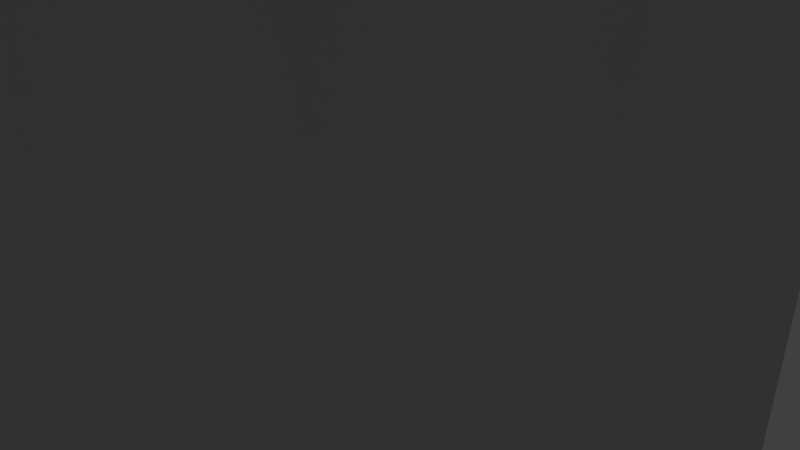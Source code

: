 # Source: Dish.blend  (saved by Blender 2.79.0; exported with 4.5.12 LTS)
import bpy
from mathutils import Matrix  # noqa: F401  (used for matrix-valued properties, if any)

bpy.ops.wm.read_factory_settings(use_empty=True)
scene = bpy.context.scene
scene.name = 'Scene'

# ---- collections
col_collection_1 = bpy.data.collections.new('Collection 1'); scene.collection.children.link(col_collection_1)

# ---- materials (node trees are filled in below, after node groups)
mat_dish = bpy.data.materials.new('Dish')
mat_dish.alpha_threshold = 0.0
mat_dish.use_transparent_shadow = False
mat_dish.diffuse_color = (1.0, 1.0, 1.0, 1.0)
mat_dish.roughness = 0.5
mat_tower = bpy.data.materials.new('Tower')
mat_tower.alpha_threshold = 0.0
mat_tower.use_transparent_shadow = False
mat_tower.diffuse_color = (0.6152, 0.6152, 0.6152, 1.0)
mat_tower.roughness = 0.5

# ---- material node trees

# ---- world
world_world = bpy.data.worlds.new('World'); scene.world = world_world
world_world.color = (0.05088, 0.05088, 0.05088)
world_world.use_sun_shadow = False
world_world.sun_shadow_jitter_overblur = 0.0
world_world.cycles.sampling_method = 'MANUAL'

# ---- cameras
cam_camera = bpy.data.cameras.new('Camera')
cam_camera.clip_end = 100.0
cam_camera.lens = 35.0
cam_camera.sensor_width = 32.0
cam_camera.sensor_height = 18.0
cam_camera.ortho_scale = 7.314
cam_camera.dof.focus_distance = 0.0
cam_camera.dof.aperture_fstop = 128.0

# ---- lights
light_lamp = bpy.data.lights.new('Lamp', 'POINT')
light_lamp.transmission_factor = 0.0
light_lamp.cutoff_distance = 30.0
light_lamp.energy = 100.0
light_lamp.shadow_buffer_clip_start = 1.001
light_lamp.shadow_soft_size = 0.1
light_lamp.shadow_maximum_resolution = 0.006
light_lamp.use_absolute_resolution = True

# ---- meshes
me_cylinder = bpy.data.meshes.new('Cylinder')
me_cylinder.from_pydata([(0.0, 5.0, -29.0), (1.913, 4.619, -29.0), (3.536, 3.536, -29.0), (4.619, 1.913, -29.0), (5.0, -2.186e-07, -29.0), (4.619, -1.913, -29.0), (3.536, -3.536, -29.0), (1.913, -4.619, -29.0), (7.55e-07, -5.0, -29.0), (-1.913, -4.619, -29.0), (-3.536, -3.536, -29.0), (-4.619, -1.913, -29.0), (-5.0, 5.962e-08, -29.0), (-4.619, 1.913, -29.0), (-3.536, 3.536, -29.0), (-1.913, 4.619, -29.0), (-2.384e-07, 3.98, 6.0), (0.0, 5.0, 5.0), (1.523, 3.677, 6.0), (1.913, 4.619, 5.0), (2.815, 2.815, 6.0), (3.536, 3.536, 5.0), (3.677, 1.523, 6.0), (4.619, 1.913, 5.0), (3.98, -2.235e-07, 6.0), (5.0, -2.186e-07, 5.0), (3.677, -1.523, 6.0), (4.619, -1.913, 5.0), (2.815, -2.815, 6.0), (3.536, -3.536, 5.0), (1.523, -3.677, 6.0), (1.913, -4.619, 5.0), (5.364e-07, -3.98, 6.0), (7.55e-07, -5.0, 5.0), (-1.523, -3.677, 6.0), (-1.913, -4.619, 5.0), (-2.815, -2.815, 6.0), (-3.536, -3.536, 5.0), (-3.677, -1.523, 6.0), (-4.619, -1.913, 5.0), (-3.98, -1.639e-07, 6.0), (-5.0, 5.962e-08, 5.0), (-3.677, 1.523, 6.0), (-4.619, 1.913, 5.0), (-2.815, 2.815, 6.0), (-3.536, 3.536, 5.0), (-1.523, 3.677, 6.0), (-1.913, 4.619, 5.0), (-1.942, -3.0, 6.0), (-1.0, -3.0, 8.0), (-1.942, 0.5576, 6.0), (-1.0, -1.0, 8.0), (1.942, -3.0, 6.0), (1.0, -3.0, 8.0), (1.942, 0.5576, 6.0), (1.0, -1.0, 8.0), (-1.0, -2.766, 9.676), (-1.0, -1.234, 9.357), (1.0, -1.234, 9.357), (1.0, -2.766, 9.676), (-7.335e-16, 3.97, 7.106), (1.913, 3.725, 7.398), (3.536, 3.028, 8.228), (4.619, 1.986, 9.471), (5.0, 0.7558, 10.94), (4.619, -0.4741, 12.4), (3.536, -1.517, 13.64), (1.913, -2.213, 14.48), (7.55e-07, -2.458, 14.77), (-1.913, -2.213, 14.48), (-3.536, -1.517, 13.64), (-4.619, -0.4741, 12.4), (-5.0, 0.7558, 10.94), (-4.619, 1.986, 9.471), (-3.536, 3.028, 8.228), (5.96e-07, -1.493, 9.05), (-1.913, 3.725, 7.398), (0.6378, -2.276, 10.4), (1.276, -2.484, 12.24), (1.179, -2.044, 10.13), (2.357, -2.019, 11.68), (1.54, -1.696, 9.712), (3.08, -1.324, 10.86), (3.08, 0.3158, 8.902), (1.54, -0.8763, 8.734), (2.357, 1.011, 8.074), (1.179, -0.5287, 8.32), (1.276, 1.475, 7.52), (0.6378, -0.2965, 8.043), (-2.357, 1.011, 8.074), (-1.179, -0.5287, 8.32), (-1.276, 1.475, 7.52), (-0.6378, -0.2965, 8.043), (-1.54, -1.696, 9.712), (-3.08, -1.324, 10.86), (-3.08, 0.3158, 8.902), (-1.54, -0.8763, 8.734), (-1.179, -2.044, 10.13), (-2.357, -2.019, 11.68), (-0.6378, -2.276, 10.4), (-1.276, -2.484, 12.24), (1.987e-07, 1.639, 7.326), (3.974e-07, -0.2149, 7.946), (6.49e-07, -2.358, 10.5), (7.02e-07, -2.647, 12.43), (-3.333, -0.5041, 9.879), (-1.667, -1.286, 9.223), (1.667, -1.286, 9.223), (3.333, -0.5041, 9.879), (-7.45e-16, 4.176, 6.842), (2.042, 3.915, 7.153), (3.773, 3.172, 8.039), (4.929, 2.059, 9.365), (5.335, 0.7471, 10.93), (4.929, -0.5653, 12.49), (3.773, -1.678, 13.82), (2.042, -2.421, 14.7), (7.55e-07, -2.682, 15.02), (-2.042, -2.421, 14.7), (-3.773, -1.678, 13.82), (-4.929, -0.5653, 12.49), (-5.335, 0.7471, 10.93), (-4.929, 2.059, 9.365), (-3.773, 3.172, 8.039), (5.96e-07, -1.545, 9.006), (-2.042, 3.915, 7.153), (0.7464, -2.473, 10.58), (1.402, -2.692, 12.46), (1.379, -2.201, 10.26), (2.591, -2.182, 11.85), (1.802, -1.795, 9.771), (3.385, -1.418, 10.94), (3.385, 0.3847, 8.795), (1.802, -0.8352, 8.627), (2.591, 1.149, 7.884), (1.379, -0.4285, 8.142), (1.402, 1.659, 7.276), (0.7464, -0.1567, 7.819), (-2.591, 1.149, 7.884), (-1.379, -0.4285, 8.142), (-1.402, 1.659, 7.276), (-0.7464, -0.1567, 7.819), (-1.802, -1.795, 9.771), (-3.385, -1.418, 10.94), (-3.385, 0.3847, 8.795), (-1.802, -0.8352, 8.627), (-1.379, -2.201, 10.26), (-2.591, -2.182, 11.85), (-0.7464, -2.473, 10.58), (-1.402, -2.692, 12.46), (1.987e-07, 1.838, 7.062), (3.974e-07, -0.06129, 7.705), (6.49e-07, -2.569, 10.69), (7.02e-07, -2.871, 12.68), (-3.664, -0.5165, 9.869), (-1.95, -1.315, 9.199), (1.95, -1.315, 9.199), (3.664, -0.5165, 9.869), (1.328e-09, -1.148, 8.715), (-5.518e-16, 1.495, 11.17), (0.3381, -1.238, 8.822), (0.2121, 1.439, 11.23), (0.4782, -1.455, 9.081), (0.3, 1.302, 11.39), (0.3381, -1.673, 9.34), (0.2121, 1.166, 11.56), (-4.048e-08, -1.763, 9.447), (-2.623e-08, 1.109, 11.62), (-0.3381, -1.673, 9.34), (-0.2121, 1.166, 11.56), (-0.4782, -1.455, 9.081), (-0.3, 1.302, 11.39), (-0.3381, -1.238, 8.822), (-0.2121, 1.439, 11.23), (1.441e-10, 0.1482, 9.97), (0.2473, 0.08235, 10.05), (0.3497, -0.0766, 10.24), (0.2473, -0.2356, 10.43), (-3.043e-08, -0.3014, 10.51), (-0.2473, -0.2356, 10.43), (-0.3497, -0.0766, 10.24), (-0.2473, 0.08235, 10.05), (-1.0, 1.762, 11.78), (-7.381e-16, 2.405, 11.01), (1.0, 1.762, 11.78), (-7.666e-16, 1.119, 12.55), (-4.252e-16, 0.9959, 11.14), (-1.079e-15, 2.528, 12.42), (-0.75, 1.187, 11.3), (-0.75, 1.28, 12.36), (-0.75, 2.336, 12.26), (-0.75, 2.244, 11.21), (-4.963e-16, 1.669, 10.72), (-9.87e-16, 2.819, 11.69), (0.75, 2.244, 11.21), (0.75, 1.187, 11.3), (0.75, 2.336, 12.26), (0.75, 1.28, 12.36), (-5.177e-16, 0.7053, 11.87), (-1.008e-15, 1.854, 12.84), (-0.5556, 0.9792, 11.85), (-0.5556, 1.83, 12.56), (-0.5556, 1.693, 11.0), (-0.5556, 2.545, 11.71), (0.5556, 0.9792, 11.85), (0.5556, 1.83, 12.56), (0.5556, 1.693, 11.0), (0.5556, 2.545, 11.71), (-1.6, -3.175, 9.727), (-1.6, -1.949, 10.76), (-1.6, -1.118, 7.275), (-1.6, 0.1075, 8.304), (1.6, -3.175, 9.727), (1.6, -1.949, 10.76), (1.6, -1.118, 7.275), (1.6, 0.1075, 8.304)], [], [(15, 47, 17, 0), (2, 21, 23, 3), (3, 23, 25, 4), (4, 25, 27, 5), (5, 27, 29, 6), (6, 29, 31, 7), (7, 31, 33, 8), (8, 33, 35, 9), (9, 35, 37, 10), (10, 37, 39, 11), (11, 39, 41, 12), (12, 41, 43, 13), (13, 43, 45, 14), (14, 45, 47, 15), (0, 17, 19, 1), (1, 19, 21, 2), (0, 1, 2, 3, 4, 5, 6, 7, 8, 9, 10, 11, 12, 13, 14, 15), (19, 17, 16, 18), (21, 19, 18, 20), (23, 21, 20, 22), (25, 23, 22, 24), (27, 25, 24, 26), (29, 27, 26, 28), (31, 29, 28, 30), (33, 31, 30, 32), (35, 33, 32, 34), (37, 35, 34, 36), (39, 37, 36, 38), (41, 39, 38, 40), (43, 41, 40, 42), (45, 43, 42, 44), (47, 45, 44, 46), (17, 47, 46, 16), (18, 16, 46, 44, 42, 40, 38, 36, 34, 32, 30, 28, 26, 24, 22, 20), (48, 49, 51, 50), (50, 51, 55, 54), (54, 55, 53, 52), (52, 53, 49, 48), (50, 54, 52, 48), (53, 55, 58, 59), (58, 57, 56, 59), (51, 49, 56, 57), (49, 53, 59, 56), (55, 51, 57, 58), (81, 75, 79), (107, 75, 81), (107, 84, 75), (84, 86, 75), (86, 88, 75), (92, 90, 75), (102, 92, 75), (97, 75, 93), (90, 96, 75), (99, 75, 97), (103, 75, 99), (88, 102, 75), (104, 68, 67, 78), (105, 72, 71, 94), (95, 73, 72, 105), (79, 75, 77), (66, 80, 78, 67), (80, 79, 77, 78), (75, 96, 106), (96, 95, 105, 106), (75, 106, 93), (106, 105, 94, 93), (75, 103, 77), (103, 104, 78, 77), (61, 60, 101, 87), (87, 101, 102, 88), (68, 104, 100, 69), (104, 103, 99, 100), (69, 100, 98, 70), (100, 99, 97, 98), (74, 73, 95, 89), (89, 95, 96, 90), (70, 98, 94, 71), (98, 97, 93, 94), (60, 76, 91, 101), (101, 91, 92, 102), (76, 74, 89, 91), (91, 89, 90, 92), (62, 61, 87, 85), (85, 87, 88, 86), (63, 62, 85, 83), (83, 85, 86, 84), (64, 63, 83, 108), (108, 83, 84, 107), (64, 108, 82, 65), (108, 107, 81, 82), (65, 82, 80, 66), (82, 81, 79, 80), (130, 128, 124), (156, 130, 124), (156, 124, 133), (133, 124, 135), (135, 124, 137), (141, 124, 139), (151, 124, 141), (146, 142, 124), (139, 124, 145), (148, 146, 124), (152, 148, 124), (137, 124, 151), (153, 127, 116, 117), (154, 143, 120, 121), (144, 154, 121, 122), (128, 126, 124), (115, 116, 127, 129), (129, 127, 126, 128), (124, 155, 145), (145, 155, 154, 144), (124, 142, 155), (155, 142, 143, 154), (124, 126, 152), (152, 126, 127, 153), (110, 136, 150, 109), (136, 137, 151, 150), (117, 118, 149, 153), (153, 149, 148, 152), (118, 119, 147, 149), (149, 147, 146, 148), (123, 138, 144, 122), (138, 139, 145, 144), (119, 120, 143, 147), (147, 143, 142, 146), (109, 150, 140, 125), (150, 151, 141, 140), (125, 140, 138, 123), (140, 141, 139, 138), (111, 134, 136, 110), (134, 135, 137, 136), (112, 132, 134, 111), (132, 133, 135, 134), (113, 157, 132, 112), (157, 156, 133, 132), (113, 114, 131, 157), (157, 131, 130, 156), (114, 115, 129, 131), (131, 129, 128, 130), (60, 61, 110, 109), (61, 62, 111, 110), (62, 63, 112, 111), (63, 64, 113, 112), (64, 65, 114, 113), (65, 66, 115, 114), (66, 67, 116, 115), (67, 68, 117, 116), (68, 69, 118, 117), (69, 70, 119, 118), (70, 71, 120, 119), (71, 72, 121, 120), (72, 73, 122, 121), (73, 74, 123, 122), (74, 76, 125, 123), (76, 60, 109, 125), (174, 159, 161, 175), (175, 161, 163, 176), (176, 163, 165, 177), (177, 165, 167, 178), (178, 167, 169, 179), (179, 169, 171, 180), (161, 159, 173, 171, 169, 167, 165, 163), (180, 171, 173, 181), (181, 173, 159, 174), (158, 160, 162, 164, 166, 168, 170, 172), (172, 181, 174, 158), (170, 180, 181, 172), (168, 179, 180, 170), (166, 178, 179, 168), (164, 177, 178, 166), (162, 176, 177, 164), (160, 175, 176, 162), (158, 174, 175, 160), (182, 188, 200, 189), (182, 189, 201, 190), (182, 190, 203, 191), (182, 191, 202, 188), (183, 192, 202, 191), (183, 191, 203, 193), (183, 193, 207, 194), (183, 194, 206, 192), (184, 195, 206, 194), (184, 194, 207, 196), (184, 196, 205, 197), (184, 197, 204, 195), (185, 198, 204, 197), (185, 197, 205, 199), (185, 199, 201, 189), (185, 189, 200, 198), (186, 188, 202, 192), (186, 192, 206, 195), (186, 195, 204, 198), (186, 198, 200, 188), (187, 196, 207, 193), (187, 193, 203, 190), (187, 190, 201, 199), (187, 199, 205, 196), (208, 209, 211, 210), (210, 211, 215, 214), (214, 215, 213, 212), (212, 213, 209, 208), (210, 214, 212, 208), (215, 211, 209, 213)])
me_cylinder.polygons.foreach_set('use_smooth', [1, 1, 1, 1, 1, 1, 1, 1, 1, 1, 1, 1, 1, 1, 1, 1, 1, 1, 1, 1, 1, 1, 1, 1, 1, 1, 1, 1, 1, 1, 1, 1, 1, 1, 0, 0, 0, 0, 0, 0, 0, 0, 0, 0, 1, 1, 1, 1, 1, 1, 1, 1, 1, 1, 1, 1, 1, 1, 1, 1, 1, 1, 1, 1, 1, 1, 1, 1, 1, 1, 1, 1, 1, 1, 1, 1, 1, 1, 1, 1, 1, 1, 1, 1, 1, 1, 1, 1, 1, 1, 1, 1, 1, 1, 1, 1, 1, 1, 1, 1, 1, 1, 1, 1, 1, 1, 1, 1, 1, 1, 1, 1, 1, 1, 1, 1, 1, 1, 1, 1, 1, 1, 1, 1, 1, 1, 1, 1, 1, 1, 1, 1, 1, 1, 1, 1, 1, 1, 1, 1, 0, 0, 0, 0, 0, 0, 0, 0, 0, 0, 0, 0, 0, 0, 0, 0, 1, 1, 1, 1, 1, 1, 1, 1, 1, 1, 1, 1, 1, 1, 1, 1, 1, 1, 1, 1, 1, 1, 1, 1, 1, 1, 1, 1, 1, 1, 1, 1, 1, 1, 1, 1, 1, 1, 1, 1, 1, 1, 0, 0, 0, 0, 0, 0])
me_cylinder.polygons.foreach_set('material_index', [2, 2, 2, 2, 2, 2, 2, 2, 2, 2, 2, 2, 2, 2, 2, 2, 2, 2, 2, 2, 2, 2, 2, 2, 2, 2, 2, 2, 2, 2, 2, 2, 2, 2, 1, 1, 1, 1, 1, 1, 1, 1, 1, 1, 0, 0, 0, 0, 0, 0, 0, 0, 0, 0, 0, 0, 0, 0, 0, 0, 0, 0, 0, 0, 0, 0, 0, 0, 0, 0, 0, 0, 0, 0, 0, 0, 0, 0, 0, 0, 0, 0, 0, 0, 0, 0, 0, 0, 0, 0, 0, 0, 0, 0, 0, 0, 0, 0, 0, 0, 0, 0, 0, 0, 0, 0, 0, 0, 0, 0, 0, 0, 0, 0, 0, 0, 0, 0, 0, 0, 0, 0, 0, 0, 0, 0, 0, 0, 0, 0, 0, 0, 0, 0, 0, 0, 0, 0, 0, 0, 0, 0, 0, 0, 0, 0, 0, 0, 0, 0, 0, 0, 0, 0, 0, 0, 0, 0, 0, 0, 0, 0, 0, 0, 0, 0, 0, 0, 0, 0, 0, 0, 0, 0, 0, 0, 0, 0, 0, 0, 0, 0, 0, 0, 0, 0, 0, 0, 0, 0, 0, 0, 0, 0, 0, 0, 0, 0, 1, 1, 1, 1, 1, 1])
_uv = me_cylinder.uv_layers.new(name='UVMap')
_uv.uv.foreach_set('vector', [0.5525, 0.2273, 0.5525, 1.0, 0.7268, 1.0, 0.7268, 0.2273, 0.5023, 0.2273, 0.5023, 1.0, 0.3546, 1.0, 0.3546, 0.2273, 0.5368, 0.2273, 0.5368, 1.0, 0.3625, 1.0, 0.3625, 0.2273, 0.5446, 0.2273, 0.5446, 1.0, 0.3704, 1.0, 0.3704, 0.2273, 0.5525, 0.2273, 0.5525, 1.0, 0.4048, 1.0, 0.4048, 0.2273, 0.5023, 0.2273, 0.5023, 1.0, 0.3546, 1.0, 0.3546, 0.2273, 0.5368, 0.2273, 0.5368, 1.0, 0.3625, 1.0, 0.3625, 0.2273, 0.5446, 0.2273, 0.5446, 1.0, 0.3704, 1.0, 0.3704, 0.2273, 0.5525, 0.2273, 0.5525, 1.0, 0.4048, 1.0, 0.4048, 0.2273, 0.5869, 0.2273, 0.5869, 1.0, 0.7347, 1.0, 0.7347, 0.2273, 0.5525, 0.2273, 0.5525, 1.0, 0.7268, 1.0, 0.7268, 0.2273, 0.5446, 0.2273, 0.5446, 1.0, 0.7189, 1.0, 0.7189, 0.2273, 0.5368, 0.2273, 0.5368, 1.0, 0.6845, 1.0, 0.6845, 0.2273, 0.5869, 0.2273, 0.5869, 1.0, 0.7347, 1.0, 0.7347, 0.2273, 0.5446, 0.2273, 0.5446, 1.0, 0.7189, 1.0, 0.7189, 0.2273, 0.5368, 0.2273, 0.5368, 1.0, 0.6845, 1.0, 0.6845, 0.2273, 0.5446, 0.2273, 0.7189, 0.2186, 0.8666, 0.194, 0.9653, 0.1571, 1.0, 0.1136, 0.9653, 0.07015, 0.8666, 0.03328, 0.7189, 0.00865, 0.5446, 0.0, 0.3704, 0.00865, 0.2227, 0.03328, 0.1239, 0.07015, 0.08929, 0.1136, 0.1239, 0.1571, 0.2227, 0.194, 0.3704, 0.2186, 0.5368, 0.2641, 0.3625, 0.2727, 0.3625, 0.2496, 0.5012, 0.2427, 0.5023, 0.2394, 0.3546, 0.2641, 0.3191, 0.2427, 0.4367, 0.2231, 0.6011, 0.248, 0.5023, 0.2849, 0.4367, 0.2685, 0.5153, 0.2392, 0.4536, 0.25, 0.4189, 0.2935, 0.3331, 0.2846, 0.3607, 0.25, 0.6011, 0.252, 0.6357, 0.2955, 0.5429, 0.2955, 0.5153, 0.2608, 0.5023, 0.2606, 0.6011, 0.2974, 0.5153, 0.3063, 0.4367, 0.2769, 0.5368, 0.2359, 0.6845, 0.2606, 0.6188, 0.2769, 0.5012, 0.2573, 0.5446, 0.2273, 0.7189, 0.2359, 0.6834, 0.2573, 0.5446, 0.2504, 0.5525, 0.2359, 0.7268, 0.2273, 0.7268, 0.2504, 0.5881, 0.2573, 0.5869, 0.2606, 0.7347, 0.2359, 0.7702, 0.2573, 0.6526, 0.2769, 0.4882, 0.252, 0.5869, 0.2151, 0.6526, 0.2315, 0.574, 0.2608, 0.4536, 0.25, 0.4882, 0.2065, 0.574, 0.2154, 0.5464, 0.25, 0.4882, 0.248, 0.4536, 0.2045, 0.5464, 0.2045, 0.574, 0.2392, 0.5869, 0.2394, 0.4882, 0.2026, 0.574, 0.1937, 0.6526, 0.2231, 0.5525, 0.2641, 0.4048, 0.2394, 0.4705, 0.2231, 0.5881, 0.2427, 0.5446, 0.2273, 0.3704, 0.2186, 0.4059, 0.1972, 0.5446, 0.2041, 0.5012, 0.2427, 0.3625, 0.2496, 0.2238, 0.2427, 0.1062, 0.2231, 0.02759, 0.1937, 0.0, 0.1591, 0.02759, 0.1245, 0.1062, 0.09512, 0.2238, 0.07551, 0.3625, 0.06863, 0.5012, 0.07551, 0.6188, 0.09512, 0.6974, 0.1245, 0.725, 0.1591, 0.6974, 0.1937, 0.6188, 0.2231, 0.4536, 0.25, 0.4536, 0.2955, 0.6357, 0.2955, 0.7776, 0.25, 0.5499, 0.25, 0.6357, 0.2955, 0.8179, 0.2955, 0.9036, 0.25, 0.5954, 0.25, 0.4536, 0.2955, 0.2714, 0.2955, 0.2714, 0.25, 0.5394, 0.25, 0.4536, 0.2955, 0.2714, 0.2955, 0.1857, 0.25, 0.5499, 0.2627, 0.9036, 0.2627, 0.9036, 0.1818, 0.5499, 0.1818, 0.4536, 0.25, 0.6357, 0.25, 0.6144, 0.2808, 0.4749, 0.2881, 0.4536, 0.2674, 0.2714, 0.2674, 0.2714, 0.2326, 0.4536, 0.2326, 0.4536, 0.25, 0.2714, 0.25, 0.2927, 0.2881, 0.4323, 0.2808, 0.4536, 0.25, 0.6357, 0.25, 0.6357, 0.2881, 0.4536, 0.2881, 0.4536, 0.25, 0.2714, 0.25, 0.2714, 0.2808, 0.4536, 0.2808, 0.5027, 0.2434, 0.3625, 0.2284, 0.4698, 0.2529, 0.5143, 0.2323, 0.3625, 0.2284, 0.5027, 0.2434, 0.5143, 0.2323, 0.5027, 0.2212, 0.3625, 0.2284, 0.5027, 0.2301, 0.4698, 0.238, 0.3625, 0.2161, 0.4698, 0.238, 0.4206, 0.2433, 0.3625, 0.2161, 0.4866, 0.2433, 0.4373, 0.238, 0.5446, 0.2161, 0.5446, 0.2451, 0.4866, 0.2433, 0.5446, 0.2161, 0.6195, 0.2529, 0.7268, 0.2284, 0.5866, 0.2434, 0.6195, 0.238, 0.5866, 0.2301, 0.7268, 0.2161, 0.4866, 0.2591, 0.5446, 0.2284, 0.4373, 0.2529, 0.5446, 0.2614, 0.5446, 0.2284, 0.4866, 0.2591, 0.6027, 0.2433, 0.5446, 0.2451, 0.5446, 0.2161, 0.5446, 0.2598, 0.5446, 0.3129, 0.7189, 0.3063, 0.6608, 0.2554, 0.4987, 0.2473, 0.6135, 0.2713, 0.5015, 0.3046, 0.4241, 0.2695, 0.5734, 0.2705, 0.7255, 0.2834, 0.6135, 0.3167, 0.4987, 0.2927, 0.4698, 0.2529, 0.3625, 0.2284, 0.4206, 0.2591, 0.5023, 0.2419, 0.395, 0.1974, 0.2965, 0.21, 0.3546, 0.2608, 0.5772, 0.2428, 0.4698, 0.2074, 0.4206, 0.2137, 0.4787, 0.2554, 0.5446, 0.2284, 0.4044, 0.2212, 0.3929, 0.2323, 0.5866, 0.2301, 0.4463, 0.2572, 0.4232, 0.2385, 0.575, 0.2208, 0.5446, 0.2284, 0.3929, 0.2323, 0.4044, 0.2434, 0.575, 0.2323, 0.4232, 0.2473, 0.4463, 0.2695, 0.5866, 0.2434, 0.5446, 0.2284, 0.5446, 0.2614, 0.6027, 0.2591, 0.5446, 0.2614, 0.5446, 0.3053, 0.6608, 0.3009, 0.6027, 0.2591, 0.5368, 0.2438, 0.3625, 0.2493, 0.3625, 0.1963, 0.4787, 0.1926, 0.4787, 0.2381, 0.3625, 0.2418, 0.3625, 0.1997, 0.4206, 0.1978, 0.5446, 0.2674, 0.5446, 0.2144, 0.4285, 0.21, 0.3704, 0.2608, 0.5446, 0.2598, 0.5446, 0.2159, 0.4866, 0.2137, 0.4285, 0.2554, 0.5525, 0.2608, 0.6106, 0.21, 0.5121, 0.1974, 0.4048, 0.2419, 0.6106, 0.2554, 0.6687, 0.2137, 0.6195, 0.2074, 0.5121, 0.2428, 0.5869, 0.2279, 0.4882, 0.2042, 0.6285, 0.1663, 0.6943, 0.1821, 0.5121, 0.2275, 0.4463, 0.2117, 0.5866, 0.1846, 0.6195, 0.1925, 0.5869, 0.2419, 0.6943, 0.1974, 0.6285, 0.1786, 0.4882, 0.2137, 0.5121, 0.2428, 0.6195, 0.2074, 0.5866, 0.198, 0.4463, 0.224, 0.5446, 0.2493, 0.3704, 0.2438, 0.4285, 0.1926, 0.5446, 0.1963, 0.5446, 0.2418, 0.4285, 0.2381, 0.4866, 0.1978, 0.5446, 0.1997, 0.5525, 0.2438, 0.4048, 0.2279, 0.5121, 0.1821, 0.6106, 0.1926, 0.6106, 0.2381, 0.5121, 0.2275, 0.6195, 0.1925, 0.6687, 0.1978, 0.5023, 0.2279, 0.3546, 0.2438, 0.2965, 0.1926, 0.395, 0.1821, 0.5772, 0.2275, 0.4787, 0.2381, 0.4206, 0.1978, 0.4698, 0.1925, 0.6011, 0.2497, 0.5023, 0.2734, 0.395, 0.2275, 0.4608, 0.2117, 0.4608, 0.2572, 0.395, 0.273, 0.2877, 0.238, 0.3206, 0.2301, 0.6135, 0.2713, 0.7255, 0.238, 0.5734, 0.225, 0.4987, 0.2473, 0.4839, 0.2385, 0.4608, 0.2572, 0.3206, 0.2301, 0.3321, 0.2208, 0.6135, 0.2713, 0.4987, 0.2473, 0.4241, 0.2695, 0.5015, 0.3046, 0.4839, 0.2473, 0.3321, 0.2323, 0.3206, 0.2434, 0.4608, 0.2695, 0.6011, 0.2591, 0.4608, 0.224, 0.395, 0.2428, 0.5023, 0.2874, 0.4608, 0.2695, 0.3206, 0.2434, 0.2877, 0.2529, 0.395, 0.2883, 0.5266, 0.2448, 0.4881, 0.2558, 0.3625, 0.2274, 0.5401, 0.2318, 0.5266, 0.2448, 0.3625, 0.2274, 0.5401, 0.2318, 0.3625, 0.2274, 0.5266, 0.2188, 0.5266, 0.2643, 0.3625, 0.2729, 0.4881, 0.2532, 0.4881, 0.2403, 0.3625, 0.2149, 0.4305, 0.2464, 0.4767, 0.2464, 0.5446, 0.2149, 0.419, 0.2403, 0.5446, 0.2486, 0.5446, 0.2149, 0.4767, 0.2464, 0.6012, 0.2558, 0.5627, 0.2448, 0.7268, 0.2274, 0.6012, 0.2532, 0.7268, 0.2729, 0.5627, 0.2643, 0.4767, 0.2632, 0.419, 0.2558, 0.5446, 0.2274, 0.5446, 0.2657, 0.4767, 0.2632, 0.5446, 0.2274, 0.6126, 0.2464, 0.5446, 0.2149, 0.5446, 0.2486, 0.5446, 0.2653, 0.6723, 0.2605, 0.7306, 0.3115, 0.5446, 0.3185, 0.4976, 0.247, 0.4155, 0.2714, 0.4932, 0.3067, 0.6127, 0.2711, 0.5797, 0.2681, 0.4976, 0.2925, 0.6127, 0.3166, 0.7322, 0.281, 0.4881, 0.2558, 0.4305, 0.2632, 0.3625, 0.2274, 0.5239, 0.2459, 0.3663, 0.266, 0.308, 0.215, 0.4163, 0.2012, 0.5984, 0.2467, 0.4902, 0.2605, 0.4305, 0.2177, 0.4881, 0.2103, 0.5446, 0.2274, 0.367, 0.2318, 0.3805, 0.2188, 0.5627, 0.231, 0.5492, 0.2201, 0.3931, 0.2383, 0.4185, 0.2587, 0.5446, 0.2274, 0.3805, 0.2448, 0.367, 0.2318, 0.5492, 0.2318, 0.5627, 0.2448, 0.4185, 0.2714, 0.3931, 0.247, 0.5446, 0.2274, 0.6126, 0.2632, 0.5446, 0.2657, 0.5446, 0.2657, 0.6126, 0.2632, 0.6723, 0.3059, 0.5446, 0.3108, 0.5484, 0.2481, 0.4902, 0.1968, 0.3625, 0.2009, 0.3625, 0.254, 0.4902, 0.2423, 0.4305, 0.201, 0.3625, 0.2032, 0.3625, 0.2463, 0.5446, 0.2276, 0.3587, 0.2206, 0.417, 0.1696, 0.5446, 0.1744, 0.5446, 0.2653, 0.417, 0.2605, 0.4767, 0.2177, 0.5446, 0.2203, 0.5408, 0.266, 0.3832, 0.2459, 0.4909, 0.2012, 0.5991, 0.215, 0.5991, 0.2605, 0.4909, 0.2467, 0.6012, 0.2103, 0.6588, 0.2177, 0.5654, 0.2312, 0.673, 0.1852, 0.6007, 0.1678, 0.46, 0.2059, 0.4909, 0.2307, 0.6012, 0.1948, 0.5627, 0.1856, 0.4185, 0.2133, 0.5654, 0.2459, 0.46, 0.2158, 0.6007, 0.1805, 0.673, 0.2012, 0.4909, 0.2467, 0.4185, 0.226, 0.5627, 0.1993, 0.6012, 0.2103, 0.5446, 0.254, 0.5446, 0.2009, 0.417, 0.1968, 0.3587, 0.2481, 0.5446, 0.2463, 0.5446, 0.2032, 0.4767, 0.201, 0.417, 0.2423, 0.5408, 0.2481, 0.5991, 0.1968, 0.4909, 0.1852, 0.3832, 0.2312, 0.5991, 0.2423, 0.6588, 0.201, 0.6012, 0.1948, 0.4909, 0.2307, 0.5239, 0.2312, 0.4163, 0.1852, 0.308, 0.1968, 0.3663, 0.2481, 0.5984, 0.2307, 0.4881, 0.1948, 0.4305, 0.201, 0.4902, 0.2423, 0.6293, 0.2514, 0.4886, 0.2133, 0.4163, 0.2307, 0.5239, 0.2766, 0.4886, 0.2587, 0.3445, 0.231, 0.306, 0.2403, 0.4163, 0.2761, 0.6127, 0.2711, 0.4976, 0.247, 0.5797, 0.2226, 0.7322, 0.2356, 0.514, 0.2383, 0.358, 0.2201, 0.3445, 0.231, 0.4886, 0.2587, 0.6127, 0.2711, 0.4932, 0.3067, 0.4155, 0.2714, 0.4976, 0.247, 0.514, 0.247, 0.4886, 0.2714, 0.3445, 0.2448, 0.358, 0.2318, 0.6293, 0.2612, 0.5239, 0.2913, 0.4163, 0.2467, 0.4886, 0.226, 0.4886, 0.2714, 0.4163, 0.2921, 0.306, 0.2558, 0.3445, 0.2448, 0.5446, 0.2297, 0.7189, 0.2363, 0.7306, 0.2308, 0.5446, 0.2237, 0.5368, 0.2363, 0.6845, 0.2552, 0.7061, 0.2509, 0.5484, 0.2308, 0.5023, 0.2552, 0.6011, 0.2834, 0.6293, 0.281, 0.5239, 0.2509, 0.6011, 0.238, 0.6357, 0.2713, 0.6662, 0.2711, 0.6293, 0.2356, 0.4536, 0.2713, 0.4189, 0.3046, 0.4471, 0.3067, 0.4841, 0.2711, 0.6011, 0.2591, 0.5023, 0.2874, 0.5239, 0.2913, 0.6293, 0.2612, 0.5023, 0.2419, 0.3546, 0.2608, 0.3663, 0.266, 0.5239, 0.2459, 0.5368, 0.2608, 0.3625, 0.2674, 0.3625, 0.2731, 0.5484, 0.266, 0.5446, 0.2674, 0.3704, 0.2608, 0.3587, 0.266, 0.5446, 0.2731, 0.5525, 0.2608, 0.4048, 0.2419, 0.3832, 0.2459, 0.5408, 0.266, 0.5869, 0.2419, 0.4882, 0.2137, 0.46, 0.2158, 0.5654, 0.2459, 0.4882, 0.2591, 0.4536, 0.2258, 0.423, 0.2257, 0.46, 0.2612, 0.4536, 0.2713, 0.4882, 0.238, 0.46, 0.2356, 0.423, 0.2711, 0.4882, 0.238, 0.5869, 0.2097, 0.5654, 0.2054, 0.46, 0.2356, 0.5869, 0.2552, 0.7347, 0.2363, 0.723, 0.2308, 0.5654, 0.2509, 0.5525, 0.2363, 0.7268, 0.2297, 0.7268, 0.2237, 0.5408, 0.2308, 0.5446, 0.2534, 0.5446, 0.284, 0.564, 0.2827, 0.5672, 0.2519, 0.5521, 0.2511, 0.6757, 0.278, 0.6632, 0.2817, 0.5377, 0.2554, 0.5377, 0.2554, 0.6632, 0.2817, 0.6508, 0.2854, 0.5232, 0.2597, 0.5672, 0.2446, 0.564, 0.2765, 0.5446, 0.2752, 0.5446, 0.2432, 0.5446, 0.2432, 0.5446, 0.2752, 0.5253, 0.2765, 0.5221, 0.2446, 0.5232, 0.2597, 0.6508, 0.2854, 0.6632, 0.2817, 0.5377, 0.2554, 0.564, 0.2326, 0.5446, 0.231, 0.5253, 0.2326, 0.5173, 0.2362, 0.5253, 0.2399, 0.5446, 0.2415, 0.564, 0.2399, 0.572, 0.2362, 0.5377, 0.2554, 0.6632, 0.2817, 0.6757, 0.278, 0.5521, 0.2511, 0.5221, 0.2519, 0.5253, 0.2827, 0.5446, 0.284, 0.5446, 0.2534, 0.5446, 0.2662, 0.5754, 0.2687, 0.5882, 0.2746, 0.5754, 0.2805, 0.5446, 0.2829, 0.5138, 0.2805, 0.5011, 0.2746, 0.5138, 0.2687, 0.5138, 0.2673, 0.5221, 0.2973, 0.5446, 0.2988, 0.5446, 0.2694, 0.5942, 0.2291, 0.7198, 0.2554, 0.7343, 0.2511, 0.614, 0.2232, 0.5744, 0.235, 0.7053, 0.2597, 0.7198, 0.2554, 0.5942, 0.2291, 0.5446, 0.2554, 0.5446, 0.2886, 0.5221, 0.2901, 0.5138, 0.2574, 0.5754, 0.2574, 0.5672, 0.2901, 0.5446, 0.2886, 0.5446, 0.2554, 0.5942, 0.2291, 0.7198, 0.2554, 0.7053, 0.2597, 0.5744, 0.235, 0.614, 0.2687, 0.7343, 0.2966, 0.7198, 0.3009, 0.5942, 0.2746, 0.5446, 0.2694, 0.5446, 0.2988, 0.5672, 0.2973, 0.5754, 0.2673, 0.523, 0.245, 0.4706, 0.2341, 0.4517, 0.2466, 0.4791, 0.2581, 0.523, 0.245, 0.4791, 0.2581, 0.5292, 0.2628, 0.5753, 0.256, 0.523, 0.245, 0.5753, 0.256, 0.5942, 0.2435, 0.5669, 0.232, 0.523, 0.245, 0.5669, 0.232, 0.5167, 0.2272, 0.4706, 0.2341, 0.5446, 0.2592, 0.5446, 0.2425, 0.494, 0.243, 0.4763, 0.2555, 0.5446, 0.2276, 0.4763, 0.232, 0.494, 0.2435, 0.5446, 0.2429, 0.5446, 0.2276, 0.5446, 0.2429, 0.5952, 0.2435, 0.6129, 0.232, 0.5446, 0.2592, 0.6129, 0.2555, 0.5952, 0.243, 0.5446, 0.2425, 0.523, 0.245, 0.4706, 0.2341, 0.5167, 0.2272, 0.5669, 0.232, 0.523, 0.245, 0.5669, 0.232, 0.5942, 0.2435, 0.5753, 0.256, 0.523, 0.245, 0.5753, 0.256, 0.5292, 0.2628, 0.4791, 0.2581, 0.523, 0.245, 0.4791, 0.2581, 0.4517, 0.2466, 0.4706, 0.2341, 0.5446, 0.2624, 0.5446, 0.2471, 0.5952, 0.2466, 0.6129, 0.2581, 0.5446, 0.23, 0.6129, 0.2336, 0.5952, 0.2461, 0.5446, 0.2467, 0.5446, 0.23, 0.5446, 0.2467, 0.494, 0.2461, 0.4763, 0.2336, 0.5446, 0.2624, 0.4763, 0.2581, 0.494, 0.2466, 0.5446, 0.2471, 0.5446, 0.2726, 0.4763, 0.277, 0.494, 0.2885, 0.5446, 0.2879, 0.5446, 0.2726, 0.5446, 0.2879, 0.5952, 0.2885, 0.6129, 0.277, 0.5446, 0.2304, 0.6129, 0.2341, 0.5952, 0.2466, 0.5446, 0.2471, 0.5446, 0.2304, 0.5446, 0.2471, 0.494, 0.2466, 0.4763, 0.2341, 0.5446, 0.2596, 0.6129, 0.256, 0.5952, 0.2435, 0.5446, 0.2429, 0.5446, 0.2596, 0.5446, 0.2429, 0.494, 0.2435, 0.4763, 0.256, 0.5446, 0.262, 0.4763, 0.2576, 0.494, 0.2461, 0.5446, 0.2467, 0.5446, 0.262, 0.5446, 0.2467, 0.5952, 0.2461, 0.6129, 0.2576, 0.6198, 0.2438, 0.7314, 0.2672, 0.9187, 0.2114, 0.8071, 0.1881, 0.5811, 0.27, 0.5811, 0.2979, 0.8725, 0.2979, 0.8725, 0.27, 0.625, 0.2335, 0.7366, 0.2569, 0.5492, 0.3126, 0.4376, 0.2892, 0.5082, 0.2687, 0.5082, 0.2966, 0.2168, 0.2966, 0.2168, 0.2687, 0.5811, 0.2335, 0.8725, 0.2335, 0.8725, 0.2892, 0.5811, 0.2892, 0.5082, 0.2569, 0.2168, 0.2569, 0.2168, 0.3126, 0.5082, 0.3126])
me_cylinder.materials.append(mat_dish)
me_cylinder.materials.append(None)
me_cylinder.materials.append(mat_tower)
me_cylinder.use_remesh_preserve_volume = False
me_cylinder.use_remesh_preserve_attributes = False
me_cylinder.use_mirror_vertex_groups = False
me_cylinder.update()

# ---- objects
ob_cylinder = bpy.data.objects.new('Cylinder', me_cylinder)
ob_lamp = bpy.data.objects.new('Lamp', light_lamp)
ob_camera = bpy.data.objects.new('Camera', cam_camera)

# ---- transforms, parenting, visibility, modifiers, constraints
ob_cylinder.location = (0.0, 0.0, 0.0)
ob_cylinder.lineart.crease_threshold = 0.0
ob_lamp.location = (4.076, 1.005, 5.904)
ob_lamp.rotation_euler = (0.6503, 0.05522, 1.866)
ob_lamp.lock_rotations_4d = False
ob_lamp.empty_display_type = 'ARROWS'
ob_lamp.color = (0.0, 0.0, 0.0, 0.0)
ob_lamp.lineart.crease_threshold = 0.0
ob_camera.location = (7.481, -6.508, 5.344)
ob_camera.rotation_euler = (1.109, 0.0, 0.8149)
ob_camera.lock_rotations_4d = False
ob_camera.empty_display_type = 'ARROWS'
ob_camera.color = (0.0, 0.0, 0.0, 0.0)
ob_camera.display_type = 'WIRE'
ob_camera.lineart.crease_threshold = 0.0

# ---- collection membership
col_collection_1.objects.link(ob_cylinder)
col_collection_1.objects.link(ob_lamp)
col_collection_1.objects.link(ob_camera)

# ---- scene / render settings (as saved in the file)
scene.camera = ob_camera
scene.frame_start = 1; scene.frame_end = 250; scene.frame_set(1)
scene.render.engine = 'BLENDER_EEVEE_NEXT'
scene.render.resolution_percentage = 50
scene.render.dither_intensity = 0.0
scene.cycles.use_denoising = False
scene.cycles.samples = 128
scene.cycles.sampling_pattern = 'TABULATED_SOBOL'
scene.cycles.use_adaptive_sampling = False
scene.cycles.use_light_tree = False
scene.cycles.blur_glossy = 0.0
scene.cycles.sample_clamp_indirect = 0.0
scene.view_settings.view_transform = 'Standard'
bpy.context.view_layer.update()
